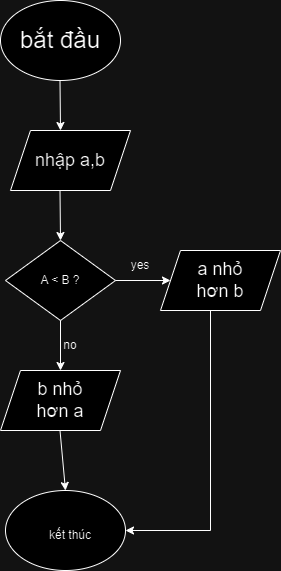

The diagram above was exported from draw.io. Its source (the exported page's mxGraphModel, read from the mxfile embedded in the PNG):
<mxGraphModel dx="750" dy="421" grid="1" gridSize="10" guides="1" tooltips="1" connect="1" arrows="1" fold="1" page="1" pageScale="1" pageWidth="827" pageHeight="1169" math="0" shadow="0">
  <root>
    <mxCell id="WIyWlLk6GJQsqaUBKTNV-0" />
    <mxCell id="WIyWlLk6GJQsqaUBKTNV-1" parent="WIyWlLk6GJQsqaUBKTNV-0" />
    <mxCell id="qYbdNzRkDriERP13j7fQ-0" value="" style="ellipse;whiteSpace=wrap;html=1;" vertex="1" parent="WIyWlLk6GJQsqaUBKTNV-1">
      <mxGeometry x="260" y="70" width="120" height="80" as="geometry" />
    </mxCell>
    <mxCell id="qYbdNzRkDriERP13j7fQ-1" value="&lt;font style=&quot;font-size: 24px;&quot;&gt;bắt đầu&lt;/font&gt;" style="text;html=1;align=center;verticalAlign=middle;whiteSpace=wrap;rounded=0;" vertex="1" parent="WIyWlLk6GJQsqaUBKTNV-1">
      <mxGeometry x="270" y="78.75" width="100" height="62.5" as="geometry" />
    </mxCell>
    <mxCell id="qYbdNzRkDriERP13j7fQ-2" value="" style="endArrow=classic;html=1;rounded=0;" edge="1" parent="WIyWlLk6GJQsqaUBKTNV-1">
      <mxGeometry width="50" height="50" relative="1" as="geometry">
        <mxPoint x="319.5" y="150" as="sourcePoint" />
        <mxPoint x="320" y="200" as="targetPoint" />
      </mxGeometry>
    </mxCell>
    <mxCell id="qYbdNzRkDriERP13j7fQ-3" value="" style="shape=parallelogram;perimeter=parallelogramPerimeter;whiteSpace=wrap;html=1;fixedSize=1;" vertex="1" parent="WIyWlLk6GJQsqaUBKTNV-1">
      <mxGeometry x="270" y="200" width="120" height="60" as="geometry" />
    </mxCell>
    <mxCell id="qYbdNzRkDriERP13j7fQ-4" value="" style="endArrow=classic;html=1;rounded=0;" edge="1" parent="WIyWlLk6GJQsqaUBKTNV-1">
      <mxGeometry width="50" height="50" relative="1" as="geometry">
        <mxPoint x="319.5" y="260" as="sourcePoint" />
        <mxPoint x="320" y="310" as="targetPoint" />
      </mxGeometry>
    </mxCell>
    <mxCell id="qYbdNzRkDriERP13j7fQ-5" value="&lt;font style=&quot;font-size: 18px;&quot;&gt;nhập a,b&lt;/font&gt;" style="text;html=1;align=center;verticalAlign=middle;whiteSpace=wrap;rounded=0;" vertex="1" parent="WIyWlLk6GJQsqaUBKTNV-1">
      <mxGeometry x="290" y="215" width="80" height="30" as="geometry" />
    </mxCell>
    <mxCell id="qYbdNzRkDriERP13j7fQ-6" value="" style="rhombus;whiteSpace=wrap;html=1;" vertex="1" parent="WIyWlLk6GJQsqaUBKTNV-1">
      <mxGeometry x="265" y="310" width="110" height="80" as="geometry" />
    </mxCell>
    <mxCell id="qYbdNzRkDriERP13j7fQ-7" value=" A &amp;lt; B ? " style="text;html=1;align=center;verticalAlign=middle;whiteSpace=wrap;rounded=0;" vertex="1" parent="WIyWlLk6GJQsqaUBKTNV-1">
      <mxGeometry x="290" y="335" width="60" height="30" as="geometry" />
    </mxCell>
    <mxCell id="qYbdNzRkDriERP13j7fQ-8" value="" style="endArrow=classic;html=1;rounded=0;exitX=1;exitY=0.5;exitDx=0;exitDy=0;" edge="1" parent="WIyWlLk6GJQsqaUBKTNV-1" source="qYbdNzRkDriERP13j7fQ-6">
      <mxGeometry width="50" height="50" relative="1" as="geometry">
        <mxPoint x="380" y="360" as="sourcePoint" />
        <mxPoint x="430" y="350" as="targetPoint" />
      </mxGeometry>
    </mxCell>
    <mxCell id="qYbdNzRkDriERP13j7fQ-9" value="" style="shape=parallelogram;perimeter=parallelogramPerimeter;whiteSpace=wrap;html=1;fixedSize=1;" vertex="1" parent="WIyWlLk6GJQsqaUBKTNV-1">
      <mxGeometry x="420" y="320" width="120" height="60" as="geometry" />
    </mxCell>
    <mxCell id="qYbdNzRkDriERP13j7fQ-10" value="&lt;font style=&quot;font-size: 18px;&quot;&gt;a nhỏ hơn b&lt;/font&gt;" style="text;html=1;align=center;verticalAlign=middle;whiteSpace=wrap;rounded=0;" vertex="1" parent="WIyWlLk6GJQsqaUBKTNV-1">
      <mxGeometry x="450" y="335" width="60" height="30" as="geometry" />
    </mxCell>
    <mxCell id="qYbdNzRkDriERP13j7fQ-11" value="no" style="text;html=1;align=center;verticalAlign=middle;whiteSpace=wrap;rounded=0;" vertex="1" parent="WIyWlLk6GJQsqaUBKTNV-1">
      <mxGeometry x="300" y="400" width="60" height="30" as="geometry" />
    </mxCell>
    <mxCell id="qYbdNzRkDriERP13j7fQ-12" value="" style="endArrow=classic;html=1;rounded=0;exitX=0.5;exitY=1;exitDx=0;exitDy=0;" edge="1" parent="WIyWlLk6GJQsqaUBKTNV-1" source="qYbdNzRkDriERP13j7fQ-6">
      <mxGeometry width="50" height="50" relative="1" as="geometry">
        <mxPoint x="302.5" y="414.5" as="sourcePoint" />
        <mxPoint x="320" y="440" as="targetPoint" />
      </mxGeometry>
    </mxCell>
    <mxCell id="qYbdNzRkDriERP13j7fQ-14" value="yes" style="text;html=1;align=center;verticalAlign=middle;whiteSpace=wrap;rounded=0;" vertex="1" parent="WIyWlLk6GJQsqaUBKTNV-1">
      <mxGeometry x="370" y="320" width="60" height="30" as="geometry" />
    </mxCell>
    <mxCell id="qYbdNzRkDriERP13j7fQ-15" value="" style="shape=parallelogram;perimeter=parallelogramPerimeter;whiteSpace=wrap;html=1;fixedSize=1;" vertex="1" parent="WIyWlLk6GJQsqaUBKTNV-1">
      <mxGeometry x="260" y="440" width="120" height="60" as="geometry" />
    </mxCell>
    <mxCell id="qYbdNzRkDriERP13j7fQ-19" value="&lt;font style=&quot;font-size: 18px;&quot;&gt;b nhỏ hơn a&lt;/font&gt;" style="text;html=1;align=center;verticalAlign=middle;whiteSpace=wrap;rounded=0;" vertex="1" parent="WIyWlLk6GJQsqaUBKTNV-1">
      <mxGeometry x="290" y="455" width="60" height="30" as="geometry" />
    </mxCell>
    <mxCell id="qYbdNzRkDriERP13j7fQ-20" value="" style="endArrow=none;html=1;rounded=0;" edge="1" parent="WIyWlLk6GJQsqaUBKTNV-1">
      <mxGeometry width="50" height="50" relative="1" as="geometry">
        <mxPoint x="470" y="600" as="sourcePoint" />
        <mxPoint x="470" y="380" as="targetPoint" />
      </mxGeometry>
    </mxCell>
    <mxCell id="qYbdNzRkDriERP13j7fQ-21" value="" style="ellipse;whiteSpace=wrap;html=1;" vertex="1" parent="WIyWlLk6GJQsqaUBKTNV-1">
      <mxGeometry x="265" y="560" width="120" height="80" as="geometry" />
    </mxCell>
    <mxCell id="qYbdNzRkDriERP13j7fQ-22" value="" style="endArrow=classic;html=1;rounded=0;entryX=1;entryY=0.5;entryDx=0;entryDy=0;" edge="1" parent="WIyWlLk6GJQsqaUBKTNV-1" target="qYbdNzRkDriERP13j7fQ-21">
      <mxGeometry width="50" height="50" relative="1" as="geometry">
        <mxPoint x="470" y="600" as="sourcePoint" />
        <mxPoint x="430" y="560" as="targetPoint" />
      </mxGeometry>
    </mxCell>
    <mxCell id="qYbdNzRkDriERP13j7fQ-23" value="" style="endArrow=classic;html=1;rounded=0;exitX=0.5;exitY=1;exitDx=0;exitDy=0;entryX=0.5;entryY=0;entryDx=0;entryDy=0;" edge="1" parent="WIyWlLk6GJQsqaUBKTNV-1" target="qYbdNzRkDriERP13j7fQ-21">
      <mxGeometry width="50" height="50" relative="1" as="geometry">
        <mxPoint x="319.5" y="500" as="sourcePoint" />
        <mxPoint x="319.5" y="550" as="targetPoint" />
        <Array as="points" />
      </mxGeometry>
    </mxCell>
    <mxCell id="qYbdNzRkDriERP13j7fQ-24" value="kết thúc" style="text;html=1;align=center;verticalAlign=middle;whiteSpace=wrap;rounded=0;" vertex="1" parent="WIyWlLk6GJQsqaUBKTNV-1">
      <mxGeometry x="300" y="590" width="60" height="30" as="geometry" />
    </mxCell>
  </root>
</mxGraphModel>